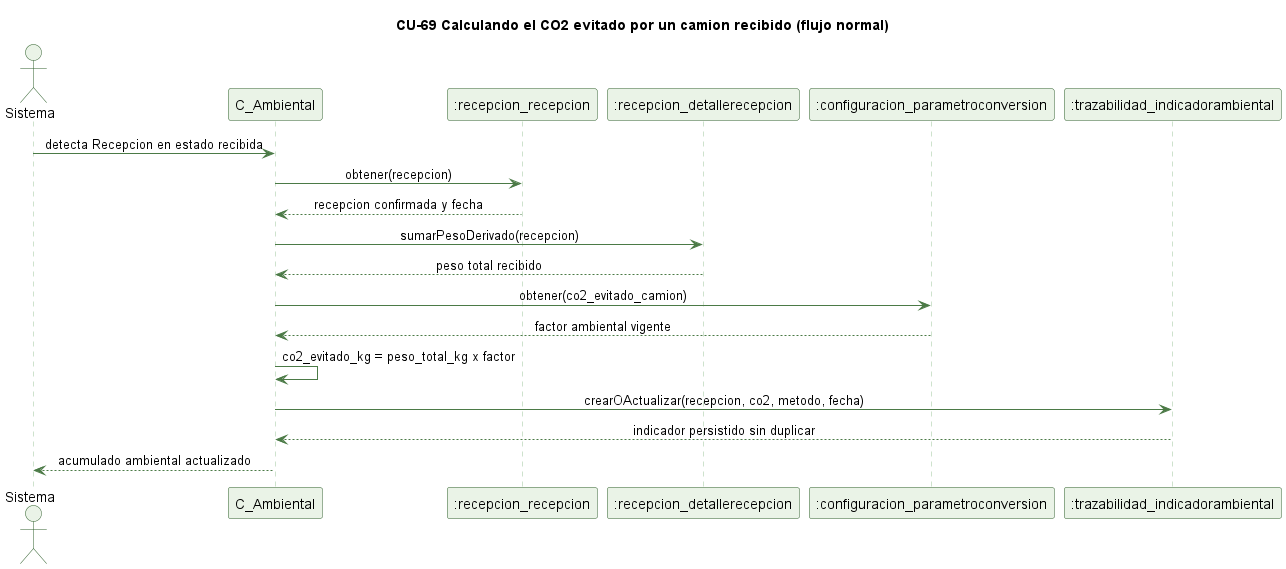

The diagram above was rendered by PlantUML. Its source (embedded in the PNG):
@startuml cu69-co2-recepcion-normal
' CU-69 Calculando el CO2 evitado por un camion recibido - flujo normal
skinparam backgroundColor #FFFFFF
skinparam shadowing false
skinparam defaultFontName Helvetica
skinparam sequenceMessageAlign center
skinparam ParticipantBackgroundColor #EAF3E7
skinparam ParticipantBorderColor #2E5E2A
skinparam ActorBackgroundColor #EAF3E7
skinparam ActorBorderColor #2E5E2A
skinparam sequenceLifeLineBorderColor #9CC49A
skinparam ArrowColor #4B7A46

title CU-69 Calculando el CO2 evitado por un camion recibido (flujo normal)

actor Sistema
participant "C_Ambiental" as C
participant ":recepcion_recepcion" as R
participant ":recepcion_detallerecepcion" as DR
participant ":configuracion_parametroconversion" as PC
participant ":trazabilidad_indicadorambiental" as IA

Sistema -> C : detecta Recepcion en estado recibida
C -> R : obtener(recepcion)
R --> C : recepcion confirmada y fecha
C -> DR : sumarPesoDerivado(recepcion)
DR --> C : peso total recibido
C -> PC : obtener(co2_evitado_camion)
PC --> C : factor ambiental vigente
C -> C : co2_evitado_kg = peso_total_kg x factor
C -> IA : crearOActualizar(recepcion, co2, metodo, fecha)
IA --> C : indicador persistido sin duplicar
C --> Sistema : acumulado ambiental actualizado

@enduml